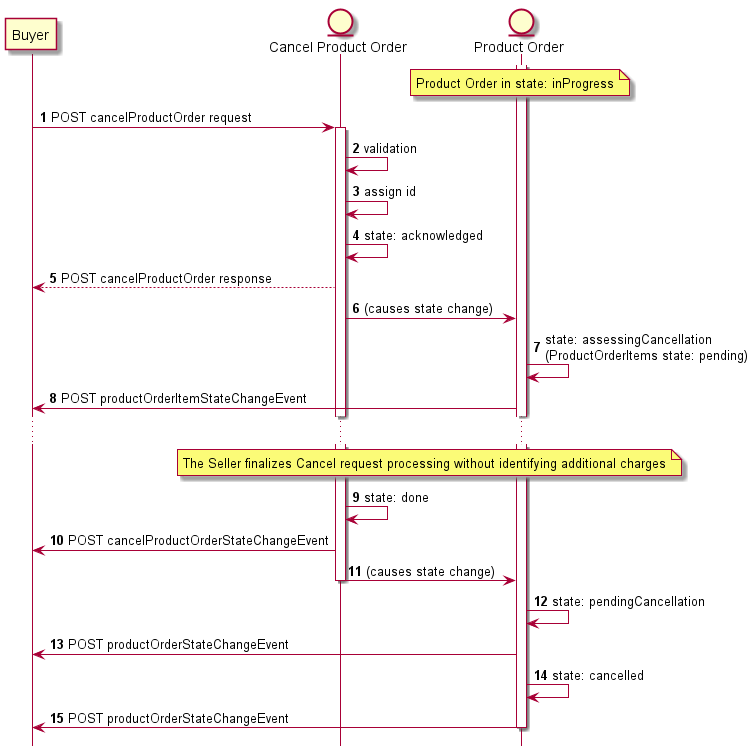

The diagram above was rendered by PlantUML. Its source (embedded in the PNG):
@startuml

hide footbox

participant Buyer
entity "Cancel Product Order" as CPO
entity "Product Order" as PO

autonumber
activate PO
note over PO: Product Order in state: inProgress
Buyer -> CPO : POST cancelProductOrder request
activate CPO
CPO -> CPO: validation
CPO -> CPO: assign id
CPO -> CPO: state: acknowledged
CPO --> Buyer: POST cancelProductOrder response

CPO -> PO: (causes state change)
PO -> PO: state: assessingCancellation \n(ProductOrderItems state: pending)
PO -> Buyer: POST productOrderItemStateChangeEvent

...
note over CPO, PO: The Seller finalizes Cancel request processing without identifying additional charges

CPO -> CPO: state: done
CPO -> Buyer: POST cancelProductOrderStateChangeEvent
CPO -> PO: (causes state change)
deactivate CPO

PO -> PO: state: pendingCancellation
PO -> Buyer: POST productOrderStateChangeEvent
PO -> PO: state: cancelled
PO -> Buyer: POST productOrderStateChangeEvent
deactivate PO

@enduml